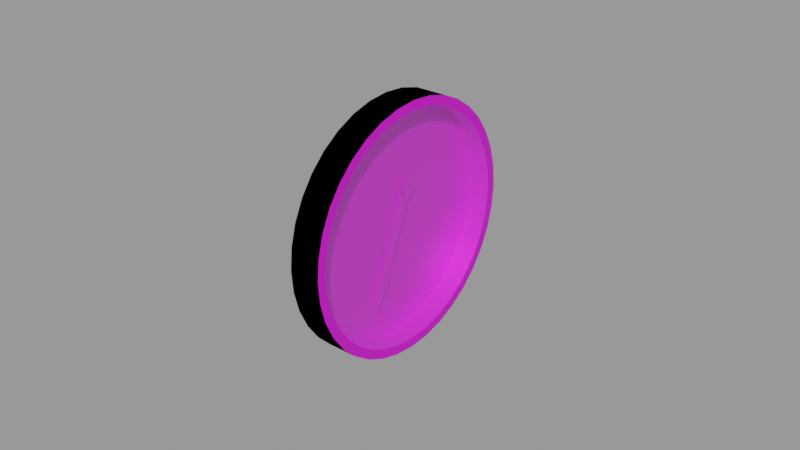 # Source: rpm.blend  (saved by Blender 2.83.18; exported with 4.5.12 LTS)
import bpy
from mathutils import Matrix  # noqa: F401  (used for matrix-valued properties, if any)

bpy.ops.wm.read_factory_settings(use_empty=True)
scene = bpy.context.scene
scene.name = 'Empty'

# ---- images (referenced by path relative to the original .blend; pixels are not part of the script)
import os
ASSET_DIR = os.environ.get("B2B_ASSET_DIR", "")  # directory of the original .blend (textures are referenced by path, not embedded)
HERE = os.path.dirname(os.path.abspath(__file__))  # packed textures are extracted next to this script under _unpacked/

def load_image(name, relpath, width, height, colorspace="sRGB"):
    """Load a texture the original file referenced (path relative to the .blend, or extracted next to this script)."""
    p = next((c for c in (os.path.join(HERE, relpath), os.path.join(ASSET_DIR, relpath)) if relpath and os.path.exists(c)), "")
    if p:
        img = bpy.data.images.load(p, check_existing=True)
        img.name = name
    else:  # same state as the original file: an image datablock whose file is absent (Cycles renders it pink)
        img = bpy.data.images.new(name, width, height)
        img.source = "FILE"
        img.filepath = "//" + (relpath or name)
    img.colorspace_settings.name = colorspace
    return img
img_rpm_png = load_image('rpm.png', 'rpm.png', 1024, 1024, 'sRGB')

# ---- materials (node trees are filled in below, after node groups)
mat_facematerial = bpy.data.materials.new('FaceMaterial')
mat_facematerial.use_transparent_shadow = False
mat_casematerial = bpy.data.materials.new('CaseMaterial')
mat_casematerial.use_transparent_shadow = False
mat_glassmaterial = bpy.data.materials.new('GlassMaterial')
mat_glassmaterial.surface_render_method = 'BLENDED'
mat_glassmaterial.blend_method = 'BLEND'
mat_glassmaterial.use_transparency_overlap = False
mat_glassmaterial.show_transparent_back = False
mat_glassmaterial.use_backface_culling = True
mat_glassmaterial.diffuse_color = (0.6275, 0.7529, 0.8784, 0.0)
mat_glassmaterial.roughness = 0.0
mat_glassmaterial.specular_intensity = 0.2

# ---- node groups
ng_auto_smooth = bpy.data.node_groups.new('Auto Smooth', 'GeometryNodeTree')
_s = ng_auto_smooth.interface.new_socket(name='Geometry', in_out='OUTPUT', socket_type='NodeSocketGeometry')
_s = ng_auto_smooth.interface.new_socket(name='Geometry', in_out='INPUT', socket_type='NodeSocketGeometry')
_s = ng_auto_smooth.interface.new_socket(name='Angle', in_out='INPUT', socket_type='NodeSocketFloat')
_s.subtype = 'ANGLE'
_s.min_value = 0.0
_s.max_value = 3.142
ng_auto_smooth.is_modifier = True
_N = ng_auto_smooth.nodes; _L = ng_auto_smooth.links
n0 = _N.new('NodeGroupOutput'); n0.name = 'Group Output'; n0.location = (480, -100)
n1 = _N.new('NodeGroupInput'); n1.name = 'Group Input'; n1.location = (-420, -300)
n2 = _N.new('NodeGroupInput'); n2.name = 'Group Input.001'; n2.location = (-60, -100)
n3 = _N.new('GeometryNodeSetShadeSmooth'); n3.name = 'Set Shade Smooth'; n3.location = (120, -100)
n3.domain = 'EDGE'
n4 = _N.new('GeometryNodeSetShadeSmooth'); n4.name = 'Set Shade Smooth.001'; n4.location = (300, -100)
n5 = _N.new('GeometryNodeInputMeshEdgeAngle'); n5.name = 'Edge Angle'; n5.location = (-420, -220)
n6 = _N.new('GeometryNodeInputEdgeSmooth'); n6.name = 'Is Edge Smooth'; n6.location = (-60, -160)
n7 = _N.new('GeometryNodeInputShadeSmooth'); n7.name = 'Is Face Smooth'; n7.location = (-240, -340)
n8 = _N.new('FunctionNodeBooleanMath'); n8.name = 'Boolean Math'; n8.location = (-60, -220)
n9 = _N.new('FunctionNodeCompare'); n9.name = 'Compare'; n9.location = (-240, -180)
n9.operation = 'LESS_EQUAL'
_L.new(n5.outputs[0], n9.inputs[0])
_L.new(n4.outputs[0], n0.inputs[0])
_L.new(n1.outputs[1], n9.inputs[1])
_L.new(n9.outputs[0], n8.inputs[0])
_L.new(n7.outputs[0], n8.inputs[1])
_L.new(n2.outputs[0], n3.inputs[0])
_L.new(n6.outputs[0], n3.inputs[1])
_L.new(n3.outputs[0], n4.inputs[0])
_L.new(n8.outputs[0], n3.inputs[2])
n0.is_active_output = True

# ---- material node trees
mat_facematerial.use_nodes = True; mat_facematerial.node_tree.nodes.clear()
_N = mat_facematerial.node_tree.nodes; _L = mat_facematerial.node_tree.links
n0 = _N.new('ShaderNodeBsdfPrincipled'); n0.name = 'Principled BSDF'; n0.location = (10, 300)
n0.distribution = 'GGX'
n0.subsurface_method = 'BURLEY'
n0.inputs[1].default_value = 0.5
n0.inputs[3].default_value = 1.45
n0.inputs[13].default_value = 1.0
n0.inputs[27].default_value = (0.0, 0.0, 0.0, 1.0)
n0.inputs[28].default_value = 1.0
n1 = _N.new('ShaderNodeOutputMaterial'); n1.name = 'Material Output'; n1.location = (300, 300)
n2 = _N.new('ShaderNodeTexImage'); n2.name = 'Image Texture'; n2.location = (-280, 280)
n2.image = img_rpm_png
_L.new(n0.outputs[0], n1.inputs[0])
_L.new(n2.outputs[0], n0.inputs[0])
n1.is_active_output = True
mat_casematerial.use_nodes = True; mat_casematerial.node_tree.nodes.clear()
_N = mat_casematerial.node_tree.nodes; _L = mat_casematerial.node_tree.links
n0 = _N.new('ShaderNodeBsdfPrincipled'); n0.name = 'Principled BSDF'; n0.location = (10, 300)
n0.distribution = 'GGX'
n0.subsurface_method = 'BURLEY'
n0.inputs[0].default_value = (0.0, 0.0, 0.0, 1.0)
n0.inputs[2].default_value = 0.0
n0.inputs[3].default_value = 1.45
n0.inputs[13].default_value = 0.0
n0.inputs[27].default_value = (0.0, 0.0, 0.0, 1.0)
n0.inputs[28].default_value = 1.0
n1 = _N.new('ShaderNodeOutputMaterial'); n1.name = 'Material Output'; n1.location = (300, 300)
_L.new(n0.outputs[0], n1.inputs[0])
n1.is_active_output = True
mat_glassmaterial.use_nodes = True; mat_glassmaterial.node_tree.nodes.clear()
_N = mat_glassmaterial.node_tree.nodes; _L = mat_glassmaterial.node_tree.links
n0 = _N.new('ShaderNodeBsdfPrincipled'); n0.name = 'Principled BSDF'; n0.location = (10, 300)
n0.distribution = 'GGX'
n0.subsurface_method = 'BURLEY'
n0.inputs[0].default_value = (0.6038, 1.0, 1.0, 1.0)
n0.inputs[1].default_value = 1.0
n0.inputs[2].default_value = 0.2
n0.inputs[3].default_value = 1.45
n0.inputs[4].default_value = 0.1
n0.inputs[13].default_value = 1.0
n0.inputs[27].default_value = (0.0, 0.0, 0.0, 1.0)
n0.inputs[28].default_value = 1.0
n1 = _N.new('ShaderNodeOutputMaterial'); n1.name = 'Material Output'; n1.location = (300, 300)
_L.new(n0.outputs[0], n1.inputs[0])
n1.is_active_output = True

# ---- meshes
me_circle = bpy.data.meshes.new('Circle')
me_circle.from_pydata([(0.0, 0.04, 0.0), (3.036e-10, 0.03939, 0.006946), (5.98e-10, 0.03759, 0.01368), (8.742e-10, 0.03464, 0.02), (1.124e-09, 0.03064, 0.02571), (1.339e-09, 0.02571, 0.03064), (1.514e-09, 0.02, 0.03464), (1.643e-09, 0.01368, 0.03759), (1.722e-09, 0.006946, 0.03939), (1.748e-09, 3.02e-09, 0.04), (1.722e-09, -0.006946, 0.03939), (1.643e-09, -0.01368, 0.03759), (1.514e-09, -0.02, 0.03464), (1.339e-09, -0.02571, 0.03064), (1.124e-09, -0.03064, 0.02571), (8.742e-10, -0.03464, 0.02), (5.98e-10, -0.03759, 0.01368), (3.036e-10, -0.03939, 0.006946), (6.809e-16, -0.04, 1.558e-08), (-3.036e-10, -0.03939, -0.006946), (-5.98e-10, -0.03759, -0.01368), (-8.742e-10, -0.03464, -0.02), (-1.124e-09, -0.03064, -0.02571), (-1.339e-09, -0.02571, -0.03064), (-1.514e-09, -0.02, -0.03464), (-1.643e-09, -0.01368, -0.03759), (-1.722e-09, -0.006946, -0.03939), (-1.748e-09, -1.86e-08, -0.04), (-1.722e-09, 0.006946, -0.03939), (-1.643e-09, 0.01368, -0.03759), (-1.514e-09, 0.02, -0.03464), (-1.339e-09, 0.02571, -0.03064), (-1.124e-09, 0.03064, -0.02571), (-8.742e-10, 0.03464, -0.02), (-5.98e-10, 0.03759, -0.01368), (-3.036e-10, 0.03939, -0.006946), (2.808e-10, 0.03643, 0.006423), (9.397e-18, 0.03699, 2.703e-10), (5.53e-10, 0.03476, 0.01265), (8.084e-10, 0.03203, 0.01849), (1.039e-09, 0.02833, 0.02378), (1.239e-09, 0.02378, 0.02833), (1.4e-09, 0.01849, 0.03203), (1.519e-09, 0.01265, 0.03476), (1.592e-09, 0.006423, 0.03643), (1.617e-09, 2.209e-09, 0.03699), (1.592e-09, -0.006423, 0.03643), (1.519e-09, -0.01265, 0.03476), (1.4e-09, -0.01849, 0.03203), (1.239e-09, -0.02378, 0.02833), (1.039e-09, -0.02833, 0.02378), (8.084e-10, -0.03203, 0.01849), (5.53e-10, -0.03476, 0.01265), (2.808e-10, -0.03643, 0.006423), (6.124e-16, -0.03699, 1.395e-08), (-2.808e-10, -0.03643, -0.006423), (-5.53e-10, -0.03476, -0.01265), (-8.084e-10, -0.03203, -0.01849), (-1.039e-09, -0.02833, -0.02378), (-1.239e-09, -0.02378, -0.02833), (-1.4e-09, -0.01849, -0.03203), (-1.519e-09, -0.01265, -0.03476), (-1.592e-09, -0.006423, -0.03643), (-1.617e-09, -1.696e-08, -0.03699), (-1.592e-09, 0.006423, -0.03643), (-1.519e-09, 0.01265, -0.03476), (-1.4e-09, 0.01849, -0.03203), (-1.239e-09, 0.02378, -0.02833), (-1.039e-09, 0.02833, -0.02378), (-8.084e-10, 0.03203, -0.01849), (-5.53e-10, 0.03476, -0.01265), (-2.808e-10, 0.03643, -0.006423), (-0.007, 0.03643, 0.006423), (-0.007, 0.03699, 5.763e-10), (-0.007, 0.03476, 0.01265), (-0.007, 0.03203, 0.01849), (-0.007, 0.02833, 0.02378), (-0.007, 0.02378, 0.02833), (-0.007, 0.01849, 0.03203), (-0.007, 0.01265, 0.03476), (-0.007, 0.006423, 0.03643), (-0.007, 2.209e-09, 0.03699), (-0.007, -0.006423, 0.03643), (-0.007, -0.01265, 0.03476), (-0.007, -0.01849, 0.03203), (-0.007, -0.02378, 0.02833), (-0.007, -0.02833, 0.02378), (-0.007, -0.03203, 0.01849), (-0.007, -0.03476, 0.01265), (-0.007, -0.03643, 0.006423), (-0.007, -0.03699, 1.426e-08), (-0.007, -0.03643, -0.006423), (-0.007, -0.03476, -0.01265), (-0.007, -0.03203, -0.01849), (-0.007, -0.02833, -0.02378), (-0.007, -0.02378, -0.02833), (-0.007, -0.01849, -0.03203), (-0.007, -0.01265, -0.03476), (-0.007, -0.006423, -0.03643), (-0.007, -1.696e-08, -0.03699), (-0.007, 0.006423, -0.03643), (-0.007, 0.01265, -0.03476), (-0.007, 0.01849, -0.03203), (-0.007, 0.02378, -0.02833), (-0.007, 0.02833, -0.02378), (-0.007, 0.03203, -0.01849), (-0.007, 0.03476, -0.01265), (-0.007, 0.03643, -0.006423)], [], [(50, 86, 85, 49), (37, 0, 1, 36), (36, 1, 2, 38), (38, 2, 3, 39), (39, 3, 4, 40), (40, 4, 5, 41), (41, 5, 6, 42), (42, 6, 7, 43), (43, 7, 8, 44), (44, 8, 9, 45), (45, 9, 10, 46), (46, 10, 11, 47), (47, 11, 12, 48), (48, 12, 13, 49), (49, 13, 14, 50), (50, 14, 15, 51), (51, 15, 16, 52), (52, 16, 17, 53), (53, 17, 18, 54), (54, 18, 19, 55), (55, 19, 20, 56), (56, 20, 21, 57), (57, 21, 22, 58), (58, 22, 23, 59), (59, 23, 24, 60), (60, 24, 25, 61), (61, 25, 26, 62), (62, 26, 27, 63), (63, 27, 28, 64), (64, 28, 29, 65), (65, 29, 30, 66), (66, 30, 31, 67), (67, 31, 32, 68), (68, 32, 33, 69), (69, 33, 34, 70), (70, 34, 35, 71), (71, 35, 0, 37), (73, 72, 74, 75, 76, 77, 78, 79, 80, 81, 82, 83, 84, 85, 86, 87, 88, 89, 90, 91, 92, 93, 94, 95, 96, 97, 98, 99, 100, 101, 102, 103, 104, 105, 106, 107), (36, 72, 73, 37), (64, 100, 99, 63), (51, 87, 86, 50), (38, 74, 72, 36), (65, 101, 100, 64), (52, 88, 87, 51), (39, 75, 74, 38), (66, 102, 101, 65), (53, 89, 88, 52), (40, 76, 75, 39), (67, 103, 102, 66), (54, 90, 89, 53), (41, 77, 76, 40), (68, 104, 103, 67), (55, 91, 90, 54), (42, 78, 77, 41), (69, 105, 104, 68), (56, 92, 91, 55), (43, 79, 78, 42), (70, 106, 105, 69), (57, 93, 92, 56), (44, 80, 79, 43), (71, 107, 106, 70), (58, 94, 93, 57), (45, 81, 80, 44), (37, 73, 107, 71), (59, 95, 94, 58), (46, 82, 81, 45), (60, 96, 95, 59), (47, 83, 82, 46), (61, 97, 96, 60), (48, 84, 83, 47), (62, 98, 97, 61), (49, 85, 84, 48), (63, 99, 98, 62)])
me_circle.polygons.foreach_set('use_smooth', [True] * 73)
_uv = me_circle.uv_layers.new(name='UVMap')
_uv.uv.foreach_set('vector', [0.02415, 1.45e-05, 0.02415, 0.02415, 1.45e-05, 0.02415, 1.45e-05, 1.45e-05, 0.9624, 0.5, 1.0, 0.5, 0.9924, 0.5868, 0.9553, 0.5803, 0.9553, 0.5803, 0.9924, 0.5868, 0.9698, 0.671, 0.9345, 0.6581, 0.9345, 0.6581, 0.9698, 0.671, 0.933, 0.75, 0.9004, 0.7312, 0.9004, 0.7312, 0.933, 0.75, 0.883, 0.8214, 0.8542, 0.7972, 0.8542, 0.7972, 0.883, 0.8214, 0.8214, 0.883, 0.7972, 0.8542, 0.7972, 0.8542, 0.8214, 0.883, 0.75, 0.933, 0.7312, 0.9004, 0.7312, 0.9004, 0.75, 0.933, 0.671, 0.9698, 0.6581, 0.9345, 0.6581, 0.9345, 0.671, 0.9698, 0.5868, 0.9924, 0.5803, 0.9553, 0.5803, 0.9553, 0.5868, 0.9924, 0.5, 1.0, 0.5, 0.9624, 0.5, 0.9624, 0.5, 1.0, 0.4132, 0.9924, 0.4197, 0.9553, 0.4197, 0.9553, 0.4132, 0.9924, 0.329, 0.9698, 0.3419, 0.9345, 0.3419, 0.9345, 0.329, 0.9698, 0.25, 0.933, 0.2688, 0.9004, 0.2688, 0.9004, 0.25, 0.933, 0.1786, 0.883, 0.2028, 0.8542, 0.2028, 0.8542, 0.1786, 0.883, 0.117, 0.8214, 0.1458, 0.7972, 0.1458, 0.7972, 0.117, 0.8214, 0.06699, 0.75, 0.09959, 0.7312, 0.09959, 0.7312, 0.06699, 0.75, 0.03015, 0.671, 0.06553, 0.6581, 0.06553, 0.6581, 0.03015, 0.671, 0.007596, 0.5868, 0.04467, 0.5803, 0.04467, 0.5803, 0.007596, 0.5868, 0.0, 0.5, 0.03764, 0.5, 0.03764, 0.5, 0.0, 0.5, 0.007596, 0.4132, 0.04467, 0.4197, 0.04467, 0.4197, 0.007596, 0.4132, 0.03015, 0.329, 0.06553, 0.3419, 0.06553, 0.3419, 0.03015, 0.329, 0.06699, 0.25, 0.09959, 0.2688, 0.09959, 0.2688, 0.06699, 0.25, 0.117, 0.1786, 0.1458, 0.2028, 0.1458, 0.2028, 0.117, 0.1786, 0.1786, 0.117, 0.2028, 0.1458, 0.2028, 0.1458, 0.1786, 0.117, 0.25, 0.06699, 0.2688, 0.09959, 0.2688, 0.09959, 0.25, 0.06699, 0.329, 0.03015, 0.3419, 0.06553, 0.3419, 0.06553, 0.329, 0.03015, 0.4132, 0.007596, 0.4197, 0.04467, 0.4197, 0.04467, 0.4132, 0.007596, 0.5, 0.0, 0.5, 0.03764, 0.5, 0.03764, 0.5, 0.0, 0.5868, 0.007596, 0.5803, 0.04467, 0.5803, 0.04467, 0.5868, 0.007596, 0.671, 0.03015, 0.6581, 0.06553, 0.6581, 0.06553, 0.671, 0.03015, 0.75, 0.06699, 0.7312, 0.09959, 0.7312, 0.09959, 0.75, 0.06699, 0.8214, 0.117, 0.7972, 0.1458, 0.7972, 0.1458, 0.8214, 0.117, 0.883, 0.1786, 0.8542, 0.2028, 0.8542, 0.2028, 0.883, 0.1786, 0.933, 0.25, 0.9004, 0.2688, 0.9004, 0.2688, 0.933, 0.25, 0.9698, 0.329, 0.9345, 0.3419, 0.9345, 0.3419, 0.9698, 0.329, 0.9924, 0.4132, 0.9553, 0.4197, 0.9553, 0.4197, 0.9924, 0.4132, 1.0, 0.5, 0.9624, 0.5, 0.9624, 0.5, 0.9553, 0.5803, 0.9345, 0.6581, 0.9004, 0.7312, 0.8542, 0.7972, 0.7972, 0.8542, 0.7312, 0.9004, 0.6581, 0.9345, 0.5803, 0.9553, 0.5, 0.9624, 0.4197, 0.9553, 0.3419, 0.9345, 0.2688, 0.9004, 0.2028, 0.8542, 0.1458, 0.7972, 0.09959, 0.7312, 0.06553, 0.6581, 0.04467, 0.5803, 0.03764, 0.5, 0.04467, 0.4197, 0.06553, 0.3419, 0.09959, 0.2688, 0.1458, 0.2028, 0.2028, 0.1458, 0.2688, 0.09959, 0.3419, 0.06553, 0.4197, 0.04467, 0.5, 0.03764, 0.5803, 0.04467, 0.6581, 0.06553, 0.7312, 0.09959, 0.7972, 0.1458, 0.8542, 0.2028, 0.9004, 0.2688, 0.9345, 0.3419, 0.9553, 0.4197, 0.02415, 0.02418, 0.02415, 0.04832, 1.45e-05, 0.04832, 1.45e-05, 0.02418, 0.04832, 1.45e-05, 0.04832, 0.02415, 0.02418, 0.02415, 0.02418, 1.45e-05, 0.04832, 0.02418, 0.04832, 0.04832, 0.02418, 0.04832, 0.02418, 0.02418, 0.02415, 0.04835, 0.02415, 0.07249, 1.45e-05, 0.07249, 1.45e-05, 0.04835, 0.07249, 1.45e-05, 0.07249, 0.02415, 0.04835, 0.02415, 0.04835, 1.45e-05, 0.04832, 0.04835, 0.04832, 0.07249, 0.02418, 0.07249, 0.02418, 0.04835, 0.07249, 0.02418, 0.07249, 0.04832, 0.04835, 0.04832, 0.04835, 0.02418, 0.07249, 0.04835, 0.07249, 0.07249, 0.04835, 0.07249, 0.04835, 0.04835, 0.02415, 0.07251, 0.02415, 0.09665, 1.45e-05, 0.09665, 1.45e-05, 0.07251, 0.09665, 1.45e-05, 0.09665, 0.02415, 0.07251, 0.02415, 0.07251, 1.45e-05, 0.04832, 0.07251, 0.04832, 0.09665, 0.02418, 0.09665, 0.02418, 0.07251, 0.09665, 0.02418, 0.09665, 0.04832, 0.07251, 0.04832, 0.07251, 0.02418, 0.07249, 0.07251, 0.07249, 0.09665, 0.04835, 0.09665, 0.04835, 0.07251, 0.09665, 0.04835, 0.09665, 0.07249, 0.07251, 0.07249, 0.07251, 0.04835, 0.09665, 0.07251, 0.09665, 0.09665, 0.07251, 0.09665, 0.07251, 0.07251, 0.02415, 0.09668, 0.02415, 0.1208, 1.45e-05, 0.1208, 1.45e-05, 0.09668, 0.1208, 1.45e-05, 0.1208, 0.02415, 0.09668, 0.02415, 0.09668, 1.45e-05, 0.04832, 0.09668, 0.04832, 0.1208, 0.02418, 0.1208, 0.02418, 0.09668, 0.1208, 0.02418, 0.1208, 0.04832, 0.09668, 0.04832, 0.09668, 0.02418, 0.07249, 0.09668, 0.07249, 0.1208, 0.04835, 0.1208, 0.04835, 0.09668, 0.1208, 0.04835, 0.1208, 0.07249, 0.09668, 0.07249, 0.09668, 0.04835, 0.09665, 0.09668, 0.09665, 0.1208, 0.07251, 0.1208, 0.07251, 0.09668, 0.1208, 0.07251, 0.1208, 0.09665, 0.09668, 0.09665, 0.09668, 0.07251, 0.1208, 0.09668, 0.1208, 0.1208, 0.09668, 0.1208, 0.09668, 0.09668, 0.02415, 0.1208, 0.02415, 0.145, 1.45e-05, 0.145, 1.45e-05, 0.1208, 0.145, 1.45e-05, 0.145, 0.02415, 0.1208, 0.02415, 0.1208, 1.45e-05, 0.04832, 0.1208, 0.04832, 0.145, 0.02418, 0.145, 0.02418, 0.1208, 0.145, 0.02418, 0.145, 0.04832, 0.1208, 0.04832, 0.1208, 0.02418, 0.07249, 0.1208, 0.07249, 0.145, 0.04835, 0.145, 0.04835, 0.1208, 0.145, 0.04835, 0.145, 0.07249, 0.1208, 0.07249, 0.1208, 0.04835, 0.09665, 0.1208, 0.09665, 0.145, 0.07251, 0.145, 0.07251, 0.1208, 0.145, 0.07251, 0.145, 0.09665, 0.1208, 0.09665, 0.1208, 0.07251, 0.1208, 0.1208, 0.1208, 0.145, 0.09668, 0.145, 0.09668, 0.1208, 0.145, 0.09668, 0.145, 0.1208, 0.1208, 0.1208, 0.1208, 0.09668, 0.145, 0.1208, 0.145, 0.145, 0.1208, 0.145, 0.1208, 0.1208])
me_circle.materials.append(mat_facematerial)
me_circle.use_remesh_fix_poles = True
me_circle.use_remesh_preserve_attributes = False
me_circle.use_mirror_vertex_groups = False
me_circle.update()
me_circle_001 = bpy.data.meshes.new('Circle.001')
me_circle_001.from_pydata([(0.0, 0.04, 0.0), (3.036e-10, 0.03939, 0.006946), (5.98e-10, 0.03759, 0.01368), (8.742e-10, 0.03464, 0.02), (1.124e-09, 0.03064, 0.02571), (1.339e-09, 0.02571, 0.03064), (1.514e-09, 0.02, 0.03464), (1.643e-09, 0.01368, 0.03759), (1.722e-09, 0.006946, 0.03939), (1.748e-09, 3.02e-09, 0.04), (1.722e-09, -0.006946, 0.03939), (1.643e-09, -0.01368, 0.03759), (1.514e-09, -0.02, 0.03464), (1.339e-09, -0.02571, 0.03064), (1.124e-09, -0.03064, 0.02571), (8.742e-10, -0.03464, 0.02), (5.98e-10, -0.03759, 0.01368), (3.036e-10, -0.03939, 0.006946), (6.809e-16, -0.04, 1.558e-08), (-3.036e-10, -0.03939, -0.006946), (-5.98e-10, -0.03759, -0.01368), (-8.742e-10, -0.03464, -0.02), (-1.124e-09, -0.03064, -0.02571), (-1.339e-09, -0.02571, -0.03064), (-1.514e-09, -0.02, -0.03464), (-1.643e-09, -0.01368, -0.03759), (-1.722e-09, -0.006946, -0.03939), (-1.748e-09, -1.86e-08, -0.04), (-1.722e-09, 0.006946, -0.03939), (-1.643e-09, 0.01368, -0.03759), (-1.514e-09, 0.02, -0.03464), (-1.339e-09, 0.02571, -0.03064), (-1.124e-09, 0.03064, -0.02571), (-8.742e-10, 0.03464, -0.02), (-5.98e-10, 0.03759, -0.01368), (-3.036e-10, 0.03939, -0.006946), (-0.01, 0.04, 4.371e-10), (-0.01, 0.03939, 0.006946), (-0.01, 0.03759, 0.01368), (-0.01, 0.03464, 0.02), (-0.01, 0.03064, 0.02571), (-0.01, 0.02571, 0.03064), (-0.01, 0.02, 0.03464), (-0.01, 0.01368, 0.03759), (-0.01, 0.006946, 0.03939), (-0.01, 3.02e-09, 0.04), (-0.01, -0.006946, 0.03939), (-0.01, -0.01368, 0.03759), (-0.01, -0.02, 0.03464), (-0.01, -0.02571, 0.03064), (-0.01, -0.03064, 0.02571), (-0.01, -0.03464, 0.02), (-0.01, -0.03759, 0.01368), (-0.01, -0.03939, 0.006946), (-0.01, -0.04, 1.601e-08), (-0.01, -0.03939, -0.006946), (-0.01, -0.03759, -0.01368), (-0.01, -0.03464, -0.02), (-0.01, -0.03064, -0.02571), (-0.01, -0.02571, -0.03064), (-0.01, -0.02, -0.03464), (-0.01, -0.01368, -0.03759), (-0.01, -0.006946, -0.03939), (-0.01, -1.86e-08, -0.04), (-0.01, 0.006946, -0.03939), (-0.01, 0.01368, -0.03759), (-0.01, 0.02, -0.03464), (-0.01, 0.02571, -0.03064), (-0.01, 0.03064, -0.02571), (-0.01, 0.03464, -0.02), (-0.01, 0.03759, -0.01368), (-0.01, 0.03939, -0.006946)], [], [(36, 37, 38, 39, 40, 41, 42, 43, 44, 45, 46, 47, 48, 49, 50, 51, 52, 53, 54, 55, 56, 57, 58, 59, 60, 61, 62, 63, 64, 65, 66, 67, 68, 69, 70, 71), (25, 26, 62, 61), (12, 13, 49, 48), (26, 27, 63, 62), (13, 14, 50, 49), (0, 1, 37, 36), (27, 28, 64, 63), (14, 15, 51, 50), (1, 2, 38, 37), (28, 29, 65, 64), (15, 16, 52, 51), (2, 3, 39, 38), (29, 30, 66, 65), (16, 17, 53, 52), (3, 4, 40, 39), (30, 31, 67, 66), (17, 18, 54, 53), (4, 5, 41, 40), (31, 32, 68, 67), (18, 19, 55, 54), (5, 6, 42, 41), (32, 33, 69, 68), (19, 20, 56, 55), (6, 7, 43, 42), (33, 34, 70, 69), (20, 21, 57, 56), (7, 8, 44, 43), (34, 35, 71, 70), (21, 22, 58, 57), (8, 9, 45, 44), (35, 0, 36, 71), (22, 23, 59, 58), (9, 10, 46, 45), (23, 24, 60, 59), (10, 11, 47, 46), (24, 25, 61, 60), (11, 12, 48, 47)])
me_circle_001.polygons.foreach_set('use_smooth', [True] * 37)
_uv = me_circle_001.uv_layers.new(name='UVMap')
_uv.uv.foreach_set('vector', [0.5, 1.0, 0.4132, 0.9924, 0.329, 0.9698, 0.25, 0.933, 0.1786, 0.883, 0.117, 0.8214, 0.06699, 0.75, 0.03015, 0.671, 0.007596, 0.5868, 0.0, 0.5, 0.007596, 0.4132, 0.03015, 0.329, 0.06699, 0.25, 0.117, 0.1786, 0.1786, 0.117, 0.25, 0.06699, 0.329, 0.03015, 0.4132, 0.007596, 0.5, 0.0, 0.5868, 0.007596, 0.671, 0.03015, 0.75, 0.06699, 0.8214, 0.117, 0.883, 0.1786, 0.933, 0.25, 0.9698, 0.329, 0.9924, 0.4132, 1.0, 0.5, 0.9924, 0.5868, 0.9698, 0.671, 0.933, 0.75, 0.883, 0.8214, 0.8214, 0.883, 0.75, 0.933, 0.671, 0.9698, 0.5868, 0.9924, 0.9698, 0.329, 0.9924, 0.4132, 0.9924, 0.4132, 0.9698, 0.329, 0.06699, 0.25, 0.117, 0.1786, 0.117, 0.1786, 0.06699, 0.25, 0.9924, 0.4132, 1.0, 0.5, 1.0, 0.5, 0.9924, 0.4132, 0.117, 0.1786, 0.1786, 0.117, 0.1786, 0.117, 0.117, 0.1786, 0.5, 1.0, 0.4132, 0.9924, 0.4132, 0.9924, 0.5, 1.0, 1.0, 0.5, 0.9924, 0.5868, 0.9924, 0.5868, 1.0, 0.5, 0.1786, 0.117, 0.25, 0.06699, 0.25, 0.06699, 0.1786, 0.117, 0.4132, 0.9924, 0.329, 0.9698, 0.329, 0.9698, 0.4132, 0.9924, 0.9924, 0.5868, 0.9698, 0.671, 0.9698, 0.671, 0.9924, 0.5868, 0.25, 0.06699, 0.329, 0.03015, 0.329, 0.03015, 0.25, 0.06699, 0.329, 0.9698, 0.25, 0.933, 0.25, 0.933, 0.329, 0.9698, 0.9698, 0.671, 0.933, 0.75, 0.933, 0.75, 0.9698, 0.671, 0.329, 0.03015, 0.4132, 0.007596, 0.4132, 0.007596, 0.329, 0.03015, 0.25, 0.933, 0.1786, 0.883, 0.1786, 0.883, 0.25, 0.933, 0.933, 0.75, 0.883, 0.8214, 0.883, 0.8214, 0.933, 0.75, 0.4132, 0.007596, 0.5, 0.0, 0.5, 0.0, 0.4132, 0.007596, 0.1786, 0.883, 0.117, 0.8214, 0.117, 0.8214, 0.1786, 0.883, 0.883, 0.8214, 0.8214, 0.883, 0.8214, 0.883, 0.883, 0.8214, 0.5, 0.0, 0.5868, 0.007596, 0.5868, 0.007596, 0.5, 0.0, 0.117, 0.8214, 0.06699, 0.75, 0.06699, 0.75, 0.117, 0.8214, 0.8214, 0.883, 0.75, 0.933, 0.75, 0.933, 0.8214, 0.883, 0.5868, 0.007596, 0.671, 0.03015, 0.671, 0.03015, 0.5868, 0.007596, 0.06699, 0.75, 0.03015, 0.671, 0.03015, 0.671, 0.06699, 0.75, 0.75, 0.933, 0.671, 0.9698, 0.671, 0.9698, 0.75, 0.933, 0.671, 0.03015, 0.75, 0.06699, 0.75, 0.06699, 0.671, 0.03015, 0.03015, 0.671, 0.007596, 0.5868, 0.007596, 0.5868, 0.03015, 0.671, 0.671, 0.9698, 0.5868, 0.9924, 0.5868, 0.9924, 0.671, 0.9698, 0.75, 0.06699, 0.8214, 0.117, 0.8214, 0.117, 0.75, 0.06699, 0.007596, 0.5868, 0.0, 0.5, 0.0, 0.5, 0.007596, 0.5868, 0.5868, 0.9924, 0.5, 1.0, 0.5, 1.0, 0.5868, 0.9924, 0.8214, 0.117, 0.883, 0.1786, 0.883, 0.1786, 0.8214, 0.117, 0.0, 0.5, 0.007596, 0.4132, 0.007596, 0.4132, 0.0, 0.5, 0.883, 0.1786, 0.933, 0.25, 0.933, 0.25, 0.883, 0.1786, 0.007596, 0.4132, 0.03015, 0.329, 0.03015, 0.329, 0.007596, 0.4132, 0.933, 0.25, 0.9698, 0.329, 0.9698, 0.329, 0.933, 0.25, 0.03015, 0.329, 0.06699, 0.25, 0.06699, 0.25, 0.03015, 0.329])
me_circle_001.materials.append(mat_casematerial)
me_circle_001.use_remesh_fix_poles = True
me_circle_001.use_remesh_preserve_attributes = False
me_circle_001.use_mirror_vertex_groups = False
me_circle_001.update()
me_circle_002 = bpy.data.meshes.new('Circle.002')
me_circle_002.from_pydata([(2.808e-10, 0.03643, 0.006423), (9.397e-18, 0.03699, 2.703e-10), (5.53e-10, 0.03476, 0.01265), (8.084e-10, 0.03203, 0.01849), (1.039e-09, 0.02833, 0.02378), (1.239e-09, 0.02378, 0.02833), (1.4e-09, 0.01849, 0.03203), (1.519e-09, 0.01265, 0.03476), (1.592e-09, 0.006423, 0.03643), (1.617e-09, 2.209e-09, 0.03699), (1.592e-09, -0.006423, 0.03643), (1.519e-09, -0.01265, 0.03476), (1.4e-09, -0.01849, 0.03203), (1.239e-09, -0.02378, 0.02833), (1.039e-09, -0.02833, 0.02378), (8.084e-10, -0.03203, 0.01849), (5.53e-10, -0.03476, 0.01265), (2.808e-10, -0.03643, 0.006423), (6.124e-16, -0.03699, 1.395e-08), (-2.808e-10, -0.03643, -0.006423), (-5.53e-10, -0.03476, -0.01265), (-8.084e-10, -0.03203, -0.01849), (-1.039e-09, -0.02833, -0.02378), (-1.239e-09, -0.02378, -0.02833), (-1.4e-09, -0.01849, -0.03203), (-1.519e-09, -0.01265, -0.03476), (-1.592e-09, -0.006423, -0.03643), (-1.617e-09, -1.696e-08, -0.03699), (-1.592e-09, 0.006423, -0.03643), (-1.519e-09, 0.01265, -0.03476), (-1.4e-09, 0.01849, -0.03203), (-1.239e-09, 0.02378, -0.02833), (-1.039e-09, 0.02833, -0.02378), (-8.084e-10, 0.03203, -0.01849), (-5.53e-10, 0.03476, -0.01265), (-2.808e-10, 0.03643, -0.006423)], [], [(1, 0, 2, 3, 4, 5, 6, 7, 8, 9, 10, 11, 12, 13, 14, 15, 16, 17, 18, 19, 20, 21, 22, 23, 24, 25, 26, 27, 28, 29, 30, 31, 32, 33, 34, 35)])
_uv = me_circle_002.uv_layers.new(name='UVMap')
_uv.uv.foreach_set('vector', [0.5, 0.9624, 0.4197, 0.9553, 0.3419, 0.9345, 0.2688, 0.9004, 0.2028, 0.8542, 0.1458, 0.7972, 0.09959, 0.7312, 0.06553, 0.6581, 0.04467, 0.5803, 0.03764, 0.5, 0.04467, 0.4197, 0.06553, 0.3419, 0.09959, 0.2688, 0.1458, 0.2028, 0.2028, 0.1458, 0.2688, 0.09959, 0.3419, 0.06553, 0.4197, 0.04467, 0.5, 0.03764, 0.5803, 0.04467, 0.6581, 0.06553, 0.7312, 0.09959, 0.7972, 0.1458, 0.8542, 0.2028, 0.9004, 0.2688, 0.9345, 0.3419, 0.9553, 0.4197, 0.9624, 0.5, 0.9553, 0.5803, 0.9345, 0.6581, 0.9004, 0.7312, 0.8542, 0.7972, 0.7972, 0.8542, 0.7312, 0.9004, 0.6581, 0.9345, 0.5803, 0.9553])
me_circle_002.materials.append(mat_glassmaterial)
me_circle_002.use_remesh_fix_poles = True
me_circle_002.use_remesh_preserve_attributes = False
me_circle_002.use_mirror_vertex_groups = False
me_circle_002.update()
me_needle01_mesh = bpy.data.meshes.new('needle01.mesh')
me_needle01_mesh.from_pydata([(0.0, -0.001574, 0.0002071), (0.0, -0.001259, 0.0009666), (0.0, -0.001467, 0.0006075), (0.0, -0.0009669, 0.00126), (0.0, -0.001575, -0.0002072), (0.0, -0.0006082, 0.001467), (0.0, -0.001468, -0.0006076), (0.0, -0.0002078, 0.001574), (0.0, -0.00126, -0.0009663), (0.0, 0.002584, 0.008314), (0.0, 0.004496, 0.01293), (0.0, 0.004618, 0.01293), (0.0, 0.001661, 0.01066), (0.0, 0.002183, 0.01192), (0.0, 0.001839, 0.01133), (0.0, 0.00267, 0.01241), (0.0, 0.001661, 0.009976), (0.0, 0.003266, 0.01275), (0.0, 0.00184, 0.009311), (0.0, 0.003929, 0.01293), (0.0, 0.002183, 0.008715), (0.0, 0.005282, 0.01275), (0.0, 0.005878, 0.01241), (0.0, 0.001259, 0.0009667), (0.0, 0.0002069, -0.001574), (0.0, 0.001467, 0.000608), (0.0, 0.0006073, -0.001467), (0.0, 0.000966, -0.00126), (0.0, 0.001574, 0.0002076), (0.0, 0.001573, -0.0002067), (0.0, 0.001259, -0.0009662), (0.0, 0.001467, -0.0006075), (0.0, 0.005964, 0.01232), (0.0, 0.004051, 0.007706), (0.0, 0.004618, 0.007706), (0.0, 0.006365, 0.01192), (0.0, 0.006708, 0.01133), (0.0, 0.005282, 0.007885), (0.0, 0.005878, 0.008229), (0.0, 0.006886, 0.01066), (0.0, 0.006364, 0.008715), (0.0, 0.006886, 0.009975), (0.0, 0.006708, 0.009311), (0.0, -0.01058, -0.02555), (0.0, -0.0103, -0.0228), (0.0, -0.008837, -0.02341), (0.0, -0.005806, -0.01194), (0.0, -0.0042, -0.005991), (0.0, -0.006175, -0.01076), (0.0, -0.003102, -0.005414), (0.0, -0.004339, -0.01255), (0.0, -0.001635, -0.006022), (0.0, -0.001267, -0.007205), (0.0, -0.003242, -0.01197)], [], [(23, 7, 5, 3, 1, 2, 0, 4, 6, 8, 24, 26, 27, 30, 31, 29, 28, 25), (33, 9, 7, 23), (11, 10, 19, 17, 15, 13, 14, 12, 16, 18, 20, 9, 33, 34, 37, 38, 40, 42, 41, 39, 36, 35, 32, 22, 21), (50, 46, 44, 43, 45), (49, 47, 48, 46, 50, 53, 52, 51), (24, 8, 49, 51)])
me_needle01_mesh.polygons.foreach_set('use_smooth', [True] * 6)
_uv = me_needle01_mesh.uv_layers.new(name='UVMap')
_uv.uv.foreach_set('vector', [0.01332, 0.7899, 0.02481, 0.7899, 0.02719, 0.7918, 0.02902, 0.7942, 0.03016, 0.7969, 0.03055, 0.7999, 0.03016, 0.8029, 0.02902, 0.8056, 0.02719, 0.808, 0.02481, 0.8098, 0.01332, 0.8098, 0.01094, 0.808, 0.009118, 0.8056, 0.007974, 0.8029, 0.007576, 0.7999, 0.007974, 0.7969, 0.009118, 0.7942, 0.01094, 0.7918, 0.01332, 0.7372, 0.02481, 0.7372, 0.02481, 0.7899, 0.01332, 0.7899, 0.024, 0.7007, 0.02481, 0.701, 0.0286, 0.7026, 0.03255, 0.7056, 0.03558, 0.7095, 0.03748, 0.7141, 0.03813, 0.7191, 0.03748, 0.724, 0.03558, 0.7286, 0.03255, 0.7326, 0.0286, 0.7356, 0.02481, 0.7372, 0.01332, 0.7372, 0.00953, 0.7356, 0.005586, 0.7326, 0.002554, 0.7286, 0.0006513, 0.724, 0.0, 0.7191, 0.0006513, 0.7141, 0.002554, 0.7095, 0.005586, 0.7056, 0.00953, 0.7026, 0.01332, 0.701, 0.01413, 0.7007, 0.01907, 0.7, 0.01332, 0.8958, 0.02481, 0.8958, 0.02481, 0.9809, 0.01907, 1.0, 0.01332, 0.9809, 0.02481, 0.8447, 0.03055, 0.8516, 0.03056, 0.8889, 0.02481, 0.8958, 0.01332, 0.8958, 0.007584, 0.8889, 0.007584, 0.8516, 0.01332, 0.8447, 0.01332, 0.8098, 0.02481, 0.8098, 0.02481, 0.8447, 0.01332, 0.8447])
me_needle01_mesh.materials.append(mat_facematerial)
me_needle01_mesh.use_remesh_fix_poles = True
me_needle01_mesh.use_remesh_preserve_attributes = False
me_needle01_mesh.use_mirror_vertex_groups = False
me_needle01_mesh.update()
me_needle02_mesh = bpy.data.meshes.new('needle02.mesh')
me_needle02_mesh.from_pydata([(0.0, -0.01058, -0.02555), (0.0, -0.008837, -0.02341), (0.0, 0.0006073, -0.001467), (0.0, 0.001259, 0.0009667), (0.0, 0.0002069, -0.001574), (0.0, 0.001467, 0.000608), (0.0, 0.000966, -0.00126), (0.0, 0.001574, 0.0002076), (0.0, 0.001573, -0.0002067), (0.0, 0.001259, -0.0009662), (0.0, 0.001467, -0.0006075), (0.0, -0.0103, -0.0228), (0.0, -0.001467, -0.000608), (0.0, 0.005283, 0.01275), (0.0, 0.005878, 0.01241), (0.0, 0.004051, 0.007706), (0.0, 0.004618, 0.007706), (0.0, 0.006365, 0.01192), (0.0, 0.006708, 0.01133), (0.0, 0.005282, 0.007885), (0.0, 0.005878, 0.008229), (0.0, 0.006886, 0.01066), (0.0, 0.006364, 0.008715), (0.0, 0.006886, 0.009975), (0.0, 0.006708, 0.009311), (0.0, -0.0002069, 0.001574), (0.0, -0.001259, -0.0009667), (0.0, -0.0006073, 0.001467), (0.0, -0.001574, -0.0002076), (0.0, -0.000966, 0.00126), (0.0, -0.001259, 0.0009662), (0.0, -0.001573, 0.0002067), (0.0, -0.001467, 0.0006075), (0.0, 0.004619, 0.01293), (0.0, 0.002585, 0.008314), (0.0, 0.002184, 0.008715), (0.0, 0.00393, 0.01293), (0.0, 0.003267, 0.01275), (0.0, 0.001841, 0.00931), (0.0, 0.001662, 0.009975), (0.0, 0.002671, 0.01241), (0.0, 0.001662, 0.01066), (0.0, 0.002184, 0.01192), (0.0, 0.00184, 0.01133), (0.0, -0.008843, -0.01928), (0.0, -0.006139, -0.01275), (0.0, -0.007377, -0.01988), (0.0, -0.004673, -0.01336), (0.0, -0.004305, -0.01454), (0.0, -0.006279, -0.01931), (0.0, -0.007237, -0.01332), (0.0, -0.009211, -0.01809)], [], [(4, 26, 45, 47), (17, 14, 13, 33, 36, 37, 40, 42, 43, 41, 39, 38, 35, 34, 15, 16, 19, 20, 22, 24, 23, 21, 18), (3, 15, 34, 25), (46, 49, 48, 47, 45, 50, 51, 44), (5, 3, 25, 27, 29, 30, 32, 31, 28, 12, 26, 4, 2, 6, 9, 10, 8, 7), (1, 11, 0), (46, 44, 11, 1)])
me_needle02_mesh.polygons.foreach_set('use_smooth', [True] * 7)
_uv = me_needle02_mesh.uv_layers.new(name='UVMap')
_uv.uv.foreach_set('vector', [0.9752, 0.8098, 0.9867, 0.8098, 0.9867, 0.9021, 0.9752, 0.9021, 0.9714, 0.7026, 0.976, 0.7007, 0.9809, 0.7, 0.9859, 0.7007, 0.9905, 0.7026, 0.9944, 0.7056, 0.9974, 0.7095, 0.9993, 0.7141, 1.0, 0.7191, 0.9993, 0.724, 0.9974, 0.7286, 0.9944, 0.7326, 0.9905, 0.7356, 0.9867, 0.7372, 0.9752, 0.7372, 0.9714, 0.7356, 0.9675, 0.7326, 0.9644, 0.7286, 0.9625, 0.724, 0.9619, 0.7191, 0.9625, 0.7141, 0.9644, 0.7095, 0.9675, 0.7056, 0.9752, 0.7899, 0.9752, 0.7372, 0.9867, 0.7372, 0.9867, 0.7899, 0.9752, 0.9532, 0.9695, 0.9464, 0.9695, 0.909, 0.9752, 0.9021, 0.9867, 0.9021, 0.9924, 0.909, 0.9924, 0.9464, 0.9867, 0.9532, 0.9728, 0.7918, 0.9752, 0.7899, 0.9867, 0.7899, 0.9891, 0.7918, 0.9909, 0.7942, 0.992, 0.7969, 0.9924, 0.7999, 0.992, 0.8029, 0.9909, 0.8056, 0.9891, 0.808, 0.9867, 0.8098, 0.9752, 0.8098, 0.9728, 0.808, 0.971, 0.8056, 0.9698, 0.8029, 0.9694, 0.7999, 0.9698, 0.7969, 0.971, 0.7942, 0.9752, 0.9809, 0.9867, 0.9809, 0.9809, 1.0, 0.9752, 0.9532, 0.9867, 0.9532, 0.9867, 0.9809, 0.9752, 0.9809])
me_needle02_mesh.materials.append(mat_facematerial)
me_needle02_mesh.use_remesh_fix_poles = True
me_needle02_mesh.use_remesh_preserve_attributes = False
me_needle02_mesh.use_mirror_vertex_groups = False
me_needle02_mesh.update()

# ---- objects
ob_face = bpy.data.objects.new('Face', me_circle)
ob_case = bpy.data.objects.new('Case', me_circle_001)
ob_glass = bpy.data.objects.new('Glass', me_circle_002)
ob_leftrpmneedle = bpy.data.objects.new('LeftRPMNeedle', me_needle01_mesh)
ob_rightrpmneedle = bpy.data.objects.new('RightRPMNeedle', me_needle02_mesh)

# ---- transforms, parenting, visibility, modifiers, constraints
ob_face.location = (0.0, 0.0, 0.0)
ob_face.lineart.crease_threshold = 0.0
_m = ob_face.modifiers.new('Auto Smooth', 'NODES')
_m.node_group = ng_auto_smooth
_gi = [s.identifier for s in ng_auto_smooth.interface.items_tree if s.item_type == 'SOCKET' and s.in_out == 'INPUT']
_m[_gi[1]] = 0.5236  # Angle
ob_case.location = (0.0, 0.0, 0.0)
ob_case.lineart.crease_threshold = 0.0
_m = ob_case.modifiers.new('Auto Smooth', 'NODES')
_m.node_group = ng_auto_smooth
_gi = [s.identifier for s in ng_auto_smooth.interface.items_tree if s.item_type == 'SOCKET' and s.in_out == 'INPUT']
_m[_gi[1]] = 0.5236  # Angle
ob_glass.location = (0.0, 0.0, 0.0)
ob_glass.lineart.crease_threshold = 0.0
ob_leftrpmneedle.location = (-0.006, 0.0, 2.185e-14)
ob_leftrpmneedle.show_transparent = True
ob_leftrpmneedle.lineart.crease_threshold = 0.0
_m = ob_leftrpmneedle.modifiers.new('Auto Smooth', 'NODES')
_m.node_group = ng_auto_smooth
_gi = [s.identifier for s in ng_auto_smooth.interface.items_tree if s.item_type == 'SOCKET' and s.in_out == 'INPUT']
_m[_gi[1]] = 0.7854  # Angle
ob_rightrpmneedle.location = (-0.005, 0.0, 2.185e-14)
ob_rightrpmneedle.show_transparent = True
ob_rightrpmneedle.lineart.crease_threshold = 0.0
_m = ob_rightrpmneedle.modifiers.new('Auto Smooth', 'NODES')
_m.node_group = ng_auto_smooth
_gi = [s.identifier for s in ng_auto_smooth.interface.items_tree if s.item_type == 'SOCKET' and s.in_out == 'INPUT']
_m[_gi[1]] = 0.7854  # Angle

# ---- collection membership
scene.collection.objects.link(ob_face)
scene.collection.objects.link(ob_case)
scene.collection.objects.link(ob_glass)
scene.collection.objects.link(ob_leftrpmneedle)
scene.collection.objects.link(ob_rightrpmneedle)

# ---- scene / render settings (as saved in the file)
scene.frame_start = 1; scene.frame_end = 250; scene.frame_set(1)
scene.render.engine = 'BLENDER_EEVEE_NEXT'
scene.render.image_settings.exr_codec = 'NONE'
scene.render.simplify_subdivision_render = 0
scene.render.simplify_child_particles_render = 0.0
scene.cycles.use_denoising = False
scene.cycles.samples = 128
scene.cycles.sampling_pattern = 'TABULATED_SOBOL'
scene.cycles.use_adaptive_sampling = False
scene.cycles.use_light_tree = False
scene.view_settings.view_transform = 'Filmic'
bpy.context.view_layer.update()

# ---- added for rendering (the .blend has no active camera and no usable light): camera, sun + grey world if the file has none
cam_auto = bpy.data.cameras.new('AutoCamera')
cam_auto.lens = 50.0
cam_auto.sensor_width = 36.0
cam_auto.clip_end = 1000.0
ob_auto_camera = bpy.data.objects.new('AutoCamera', cam_auto)
scene.collection.objects.link(ob_auto_camera)
ob_auto_camera.location = (0.180045, -0.222054, 0.148036)
ob_auto_camera.rotation_euler = (1.09748, -7.21219e-08, 0.694738)
scene.camera = ob_auto_camera
light_auto_sun = bpy.data.lights.new('AutoSun', 'SUN')
light_auto_sun.energy = 3.0
light_auto_sun.angle = 0.0523599
ob_auto_sun = bpy.data.objects.new('AutoSun', light_auto_sun)
scene.collection.objects.link(ob_auto_sun)
ob_auto_sun.rotation_euler = (0.872665, 0.174533, 0.523599)
if scene.world is None:
    world_auto = bpy.data.worlds.new('AutoWorld')
    world_auto.color = (0.3, 0.3, 0.3)
    scene.world = world_auto
bpy.context.view_layer.update()
